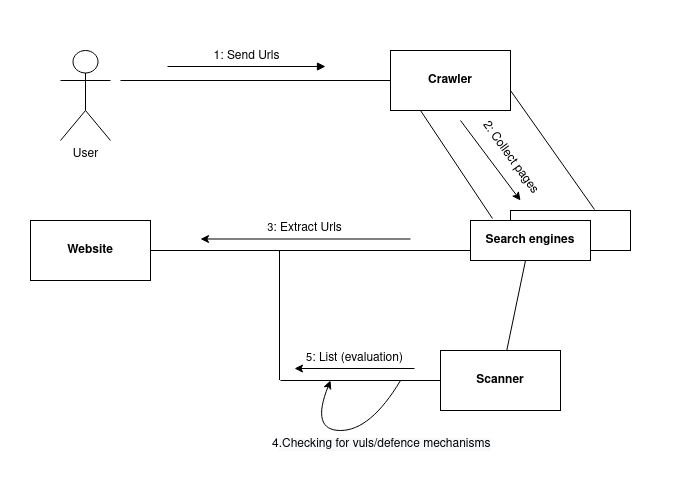

The diagram above was exported from draw.io. Its source (the exported page's mxGraphModel, read from the mxfile embedded in the PNG):
<mxGraphModel dx="1171" dy="687" grid="1" gridSize="10" guides="1" tooltips="1" connect="1" arrows="1" fold="1" page="1" pageScale="1" pageWidth="827" pageHeight="1169" math="0" shadow="0">
  <root>
    <mxCell id="0" />
    <mxCell id="1" parent="0" />
    <mxCell id="sl-93smykbucsr2Ey_Qv-1" value="User" style="shape=umlActor;verticalLabelPosition=bottom;verticalAlign=top;html=1;outlineConnect=0;sketch=0;" parent="1" vertex="1">
      <mxGeometry x="180" y="90" width="50" height="90" as="geometry" />
    </mxCell>
    <mxCell id="sl-93smykbucsr2Ey_Qv-3" value="" style="endArrow=none;html=1;startArrow=none;sketch=0;" parent="1" source="sl-93smykbucsr2Ey_Qv-2" edge="1">
      <mxGeometry width="50" height="50" relative="1" as="geometry">
        <mxPoint x="140" y="120" as="sourcePoint" />
        <mxPoint x="476" y="120" as="targetPoint" />
        <Array as="points" />
      </mxGeometry>
    </mxCell>
    <mxCell id="sl-93smykbucsr2Ey_Qv-2" value="&lt;b&gt;Crawler&lt;/b&gt;" style="rounded=0;whiteSpace=wrap;html=1;sketch=0;" parent="1" vertex="1">
      <mxGeometry x="510" y="90" width="120" height="60" as="geometry" />
    </mxCell>
    <mxCell id="sl-93smykbucsr2Ey_Qv-6" value="" style="endArrow=none;html=1;sketch=0;" parent="1" target="sl-93smykbucsr2Ey_Qv-2" edge="1">
      <mxGeometry width="50" height="50" relative="1" as="geometry">
        <mxPoint x="240" y="120" as="sourcePoint" />
        <mxPoint x="476" y="120" as="targetPoint" />
        <Array as="points" />
      </mxGeometry>
    </mxCell>
    <mxCell id="sl-93smykbucsr2Ey_Qv-7" value="&lt;b&gt;S&lt;font style=&quot;font-size: 12px&quot;&gt;canner&lt;br&gt;&lt;/font&gt;&lt;/b&gt;" style="rounded=0;whiteSpace=wrap;html=1;sketch=0;" parent="1" vertex="1">
      <mxGeometry x="560" y="390" width="120" height="60" as="geometry" />
    </mxCell>
    <mxCell id="sl-93smykbucsr2Ey_Qv-8" value="&lt;b&gt;Website&lt;/b&gt;" style="rounded=0;whiteSpace=wrap;html=1;sketch=0;" parent="1" vertex="1">
      <mxGeometry x="150" y="260" width="120" height="60" as="geometry" />
    </mxCell>
    <mxCell id="sl-93smykbucsr2Ey_Qv-9" value="" style="rounded=0;whiteSpace=wrap;html=1;sketch=0;" parent="1" vertex="1">
      <mxGeometry x="630" y="250" width="120" height="40" as="geometry" />
    </mxCell>
    <mxCell id="sl-93smykbucsr2Ey_Qv-10" value="&lt;b&gt;Search engines&lt;/b&gt;" style="rounded=0;whiteSpace=wrap;html=1;sketch=0;" parent="1" vertex="1">
      <mxGeometry x="590" y="260" width="120" height="40" as="geometry" />
    </mxCell>
    <mxCell id="sl-93smykbucsr2Ey_Qv-11" value="" style="endArrow=none;html=1;entryX=0;entryY=0.75;entryDx=0;entryDy=0;exitX=1;exitY=0.5;exitDx=0;exitDy=0;sketch=0;" parent="1" source="sl-93smykbucsr2Ey_Qv-8" target="sl-93smykbucsr2Ey_Qv-10" edge="1">
      <mxGeometry width="50" height="50" relative="1" as="geometry">
        <mxPoint x="290" y="300" as="sourcePoint" />
        <mxPoint x="340" y="250" as="targetPoint" />
      </mxGeometry>
    </mxCell>
    <mxCell id="sl-93smykbucsr2Ey_Qv-12" value="" style="endArrow=none;html=1;sketch=0;" parent="1" source="sl-93smykbucsr2Ey_Qv-7" edge="1">
      <mxGeometry width="50" height="50" relative="1" as="geometry">
        <mxPoint x="595" y="350" as="sourcePoint" />
        <mxPoint x="645" y="300" as="targetPoint" />
      </mxGeometry>
    </mxCell>
    <mxCell id="sl-93smykbucsr2Ey_Qv-13" value="" style="endArrow=none;html=1;sketch=0;" parent="1" edge="1">
      <mxGeometry width="50" height="50" relative="1" as="geometry">
        <mxPoint x="400" y="420" as="sourcePoint" />
        <mxPoint x="560" y="420" as="targetPoint" />
      </mxGeometry>
    </mxCell>
    <mxCell id="sl-93smykbucsr2Ey_Qv-14" value="" style="endArrow=none;html=1;sketch=0;" parent="1" edge="1">
      <mxGeometry width="50" height="50" relative="1" as="geometry">
        <mxPoint x="399" y="290" as="sourcePoint" />
        <mxPoint x="399" y="419.5" as="targetPoint" />
      </mxGeometry>
    </mxCell>
    <mxCell id="sl-93smykbucsr2Ey_Qv-15" value="" style="endArrow=none;html=1;sketch=0;entryX=0.7;entryY=-0.025;entryDx=0;entryDy=0;entryPerimeter=0;" parent="1" target="sl-93smykbucsr2Ey_Qv-9" edge="1">
      <mxGeometry width="50" height="50" relative="1" as="geometry">
        <mxPoint x="630" y="130" as="sourcePoint" />
        <mxPoint x="700" y="220" as="targetPoint" />
      </mxGeometry>
    </mxCell>
    <mxCell id="sl-93smykbucsr2Ey_Qv-16" value="" style="endArrow=none;html=1;entryX=0.183;entryY=-0.05;entryDx=0;entryDy=0;entryPerimeter=0;exitX=0.25;exitY=1;exitDx=0;exitDy=0;sketch=0;" parent="1" target="sl-93smykbucsr2Ey_Qv-10" edge="1" source="sl-93smykbucsr2Ey_Qv-2">
      <mxGeometry width="50" height="50" relative="1" as="geometry">
        <mxPoint x="520" y="140" as="sourcePoint" />
        <mxPoint x="615" y="250.5" as="targetPoint" />
        <Array as="points" />
      </mxGeometry>
    </mxCell>
    <mxCell id="sl-93smykbucsr2Ey_Qv-25" value="" style="curved=1;endArrow=classic;html=1;sketch=0;" parent="1" edge="1">
      <mxGeometry width="50" height="50" relative="1" as="geometry">
        <mxPoint x="520" y="420" as="sourcePoint" />
        <mxPoint x="450" y="420" as="targetPoint" />
        <Array as="points">
          <mxPoint x="490" y="470" />
          <mxPoint x="430" y="470" />
        </Array>
      </mxGeometry>
    </mxCell>
    <mxCell id="sl-93smykbucsr2Ey_Qv-26" value="4&lt;span style=&quot;color: rgb(0 , 0 , 0) ; font-family: &amp;#34;helvetica&amp;#34; ; font-size: 12px ; font-style: normal ; font-weight: 400 ; letter-spacing: normal ; text-align: center ; text-indent: 0px ; text-transform: none ; word-spacing: 0px ; background-color: rgb(248 , 249 , 250) ; display: inline ; float: none&quot;&gt;.Checking for vuls/defence mechanisms&lt;br&gt;&lt;/span&gt;" style="text;whiteSpace=wrap;html=1;sketch=0;" parent="1" vertex="1">
      <mxGeometry x="390" y="470" width="240" height="30" as="geometry" />
    </mxCell>
    <mxCell id="PDk1ZKKm7VNCGfgDEpGy-2" value="&lt;font style=&quot;font-size: 12px&quot;&gt;1: Send Urls &lt;/font&gt;" style="html=1;verticalAlign=bottom;endArrow=block;sketch=0;" edge="1" parent="1">
      <mxGeometry width="80" relative="1" as="geometry">
        <mxPoint x="287" y="106" as="sourcePoint" />
        <mxPoint x="445" y="106" as="targetPoint" />
      </mxGeometry>
    </mxCell>
    <mxCell id="PDk1ZKKm7VNCGfgDEpGy-6" value="" style="endArrow=classic;html=1;sketch=0;" edge="1" parent="1">
      <mxGeometry width="50" height="50" relative="1" as="geometry">
        <mxPoint x="580" y="160" as="sourcePoint" />
        <mxPoint x="640" y="240" as="targetPoint" />
      </mxGeometry>
    </mxCell>
    <mxCell id="PDk1ZKKm7VNCGfgDEpGy-7" value="2: Collect pages" style="text;html=1;align=center;verticalAlign=middle;resizable=0;points=[];autosize=1;strokeColor=none;rotation=54;sketch=0;" vertex="1" parent="1">
      <mxGeometry x="580" y="187" width="100" height="20" as="geometry" />
    </mxCell>
    <mxCell id="PDk1ZKKm7VNCGfgDEpGy-8" value="3&lt;font style=&quot;font-size: 12px&quot;&gt;: Extract Urls &lt;/font&gt;" style="html=1;verticalAlign=bottom;endArrow=none;sketch=0;startArrow=classic;startFill=1;endFill=0;" edge="1" parent="1">
      <mxGeometry width="80" relative="1" as="geometry">
        <mxPoint x="320" y="278.5" as="sourcePoint" />
        <mxPoint x="530" y="278.5" as="targetPoint" />
      </mxGeometry>
    </mxCell>
    <mxCell id="PDk1ZKKm7VNCGfgDEpGy-9" value="5&lt;font style=&quot;font-size: 12px&quot;&gt;: List (evaluation)&lt;/font&gt;" style="html=1;verticalAlign=bottom;endArrow=none;sketch=0;startArrow=classic;startFill=1;endFill=0;" edge="1" parent="1">
      <mxGeometry width="80" relative="1" as="geometry">
        <mxPoint x="414" y="408" as="sourcePoint" />
        <mxPoint x="534" y="408" as="targetPoint" />
      </mxGeometry>
    </mxCell>
    <mxCell id="PDk1ZKKm7VNCGfgDEpGy-11" value="" style="swimlane;startSize=0;sketch=0;dashed=1;dashPattern=1 1;strokeColor=none;" vertex="1" parent="1">
      <mxGeometry x="120" y="40" width="680" height="480" as="geometry" />
    </mxCell>
  </root>
</mxGraphModel>